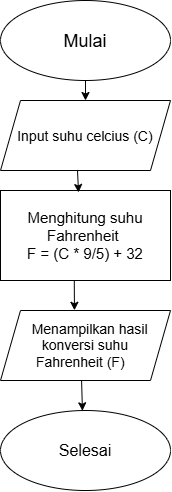

The diagram above was exported from draw.io. Its source (the exported page's mxGraphModel, read from the mxfile embedded in the PNG):
<mxGraphModel dx="748" dy="404" grid="1" gridSize="10" guides="1" tooltips="1" connect="1" arrows="1" fold="1" page="1" pageScale="1" pageWidth="827" pageHeight="1169" math="0" shadow="0">
  <root>
    <mxCell id="0" />
    <mxCell id="1" parent="0" />
    <mxCell id="Gwsg6KWuWcCUe67S5wuC-1" parent="1" style="ellipse;whiteSpace=wrap;html=1;shapeInside=1;fontSize=18;" value="Mulai" vertex="1">
      <mxGeometry height="80" width="170" x="329" y="20" as="geometry" />
    </mxCell>
    <mxCell id="Gwsg6KWuWcCUe67S5wuC-2" parent="1" style="shape=parallelogram;perimeter=parallelogramPerimeter;whiteSpace=wrap;html=1;shapeInside=1;fixedSize=1;fontSize=14;" value="Input suhu celcius (C)" vertex="1">
      <mxGeometry height="70" width="170" x="329" y="120" as="geometry" />
    </mxCell>
    <mxCell id="Gwsg6KWuWcCUe67S5wuC-3" parent="1" style="rounded=0;whiteSpace=wrap;html=1;fontSize=15;" value="Menghitung suhu Fahrenheit&amp;nbsp;&lt;div&gt;F = (C * 9/5) + 32&lt;/div&gt;" vertex="1">
      <mxGeometry height="90" width="170" x="329" y="210" as="geometry" />
    </mxCell>
    <mxCell id="Gwsg6KWuWcCUe67S5wuC-4" parent="1" style="shape=parallelogram;perimeter=parallelogramPerimeter;whiteSpace=wrap;html=1;shapeInside=1;fixedSize=1;fontSize=14;" value="Menampilkan hasil konversi suhu Fahrenheit (F)" vertex="1">
      <mxGeometry height="70" width="170" x="329" y="330" as="geometry" />
    </mxCell>
    <mxCell id="Gwsg6KWuWcCUe67S5wuC-5" parent="1" style="ellipse;whiteSpace=wrap;html=1;shapeInside=1;fontSize=16;" value="Selesai" vertex="1">
      <mxGeometry height="80" width="170" x="329" y="430" as="geometry" />
    </mxCell>
    <mxCell id="Gwsg6KWuWcCUe67S5wuC-6" edge="1" parent="1" source="Gwsg6KWuWcCUe67S5wuC-1" style="endArrow=classic;html=1;rounded=0;defaultLabelBackgroundColor=page;labelPadding=0 4;entryX=0.5;entryY=0;entryDx=0;entryDy=0;exitX=0.5;exitY=1;exitDx=0;exitDy=0;" target="Gwsg6KWuWcCUe67S5wuC-2" value="">
      <mxGeometry height="50" relative="1" width="50" as="geometry">
        <mxPoint x="390" y="280" as="sourcePoint" />
        <mxPoint x="440" y="230" as="targetPoint" />
      </mxGeometry>
    </mxCell>
    <mxCell id="Gwsg6KWuWcCUe67S5wuC-7" edge="1" parent="1" source="Gwsg6KWuWcCUe67S5wuC-2" style="endArrow=classic;html=1;rounded=0;defaultLabelBackgroundColor=page;labelPadding=0 4;entryX=0.459;entryY=0.022;entryDx=0;entryDy=0;entryPerimeter=0;exitX=0.453;exitY=1;exitDx=0;exitDy=0;exitPerimeter=0;" target="Gwsg6KWuWcCUe67S5wuC-3" value="">
      <mxGeometry height="50" relative="1" width="50" as="geometry">
        <mxPoint x="390" y="280" as="sourcePoint" />
        <mxPoint x="440" y="230" as="targetPoint" />
      </mxGeometry>
    </mxCell>
    <mxCell id="Gwsg6KWuWcCUe67S5wuC-8" edge="1" parent="1" source="Gwsg6KWuWcCUe67S5wuC-3" style="endArrow=classic;html=1;rounded=0;defaultLabelBackgroundColor=page;labelPadding=0 4;exitX=0.434;exitY=1.003;exitDx=0;exitDy=0;exitPerimeter=0;entryX=0.435;entryY=-0.003;entryDx=0;entryDy=0;entryPerimeter=0;" target="Gwsg6KWuWcCUe67S5wuC-4" value="">
      <mxGeometry height="50" relative="1" width="50" as="geometry">
        <mxPoint x="390" y="280" as="sourcePoint" />
        <mxPoint x="440" y="230" as="targetPoint" />
      </mxGeometry>
    </mxCell>
    <mxCell id="Gwsg6KWuWcCUe67S5wuC-9" edge="1" parent="1" source="Gwsg6KWuWcCUe67S5wuC-4" style="endArrow=classic;html=1;rounded=0;defaultLabelBackgroundColor=page;labelPadding=0 4;entryX=0.482;entryY=0.004;entryDx=0;entryDy=0;entryPerimeter=0;exitX=0.477;exitY=1.003;exitDx=0;exitDy=0;exitPerimeter=0;" target="Gwsg6KWuWcCUe67S5wuC-5" value="">
      <mxGeometry height="50" relative="1" width="50" as="geometry">
        <mxPoint x="380" y="440" as="sourcePoint" />
        <mxPoint x="430" y="390" as="targetPoint" />
      </mxGeometry>
    </mxCell>
  </root>
</mxGraphModel>